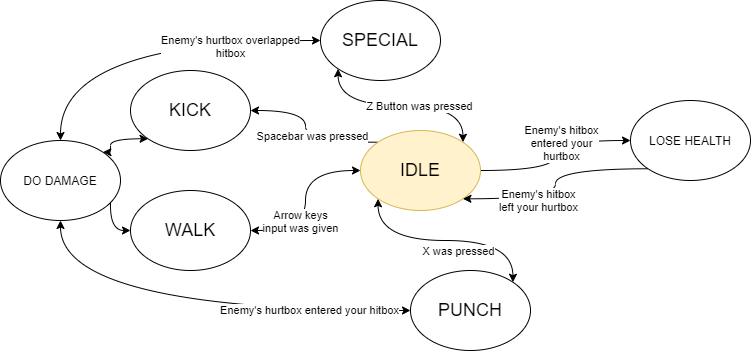

The diagram above was exported from draw.io. Its source (the exported page's mxGraphModel, read from the mxfile embedded in the PNG):
<mxGraphModel dx="1102" dy="875" grid="1" gridSize="10" guides="1" tooltips="1" connect="1" arrows="1" fold="1" page="1" pageScale="1" pageWidth="850" pageHeight="1100" math="0" shadow="0">
  <root>
    <mxCell id="0" />
    <mxCell id="1" parent="0" />
    <mxCell id="2" style="edgeStyle=orthogonalEdgeStyle;curved=1;orthogonalLoop=1;jettySize=auto;html=1;exitX=0;exitY=0.5;exitDx=0;exitDy=0;entryX=1;entryY=0.5;entryDx=0;entryDy=0;startArrow=classic;startFill=1;" edge="1" source="3" target="26" parent="1">
      <mxGeometry relative="1" as="geometry" />
    </mxCell>
    <mxCell id="3" value="&lt;font style=&quot;font-size: 18px&quot;&gt;WALK&lt;/font&gt;" style="ellipse;whiteSpace=wrap;html=1;" vertex="1" parent="1">
      <mxGeometry x="260" y="410" width="120" height="80" as="geometry" />
    </mxCell>
    <mxCell id="4" style="edgeStyle=orthogonalEdgeStyle;curved=1;orthogonalLoop=1;jettySize=auto;html=1;exitX=0;exitY=1;exitDx=0;exitDy=0;entryX=1;entryY=0;entryDx=0;entryDy=0;startArrow=classic;startFill=1;" edge="1" source="5" target="26" parent="1">
      <mxGeometry relative="1" as="geometry" />
    </mxCell>
    <mxCell id="5" value="&lt;font style=&quot;font-size: 18px&quot;&gt;KICK&lt;/font&gt;" style="ellipse;whiteSpace=wrap;html=1;" vertex="1" parent="1">
      <mxGeometry x="260" y="290" width="120" height="80" as="geometry" />
    </mxCell>
    <mxCell id="6" style="edgeStyle=orthogonalEdgeStyle;curved=1;orthogonalLoop=1;jettySize=auto;html=1;exitX=0;exitY=0.5;exitDx=0;exitDy=0;entryX=0.5;entryY=1;entryDx=0;entryDy=0;startArrow=classic;startFill=1;" edge="1" source="8" target="26" parent="1">
      <mxGeometry relative="1" as="geometry" />
    </mxCell>
    <mxCell id="7" value="Enemy's hurtbox entered your hitbox" style="edgeLabel;html=1;align=center;verticalAlign=middle;resizable=0;points=[];" vertex="1" connectable="0" parent="6">
      <mxGeometry x="-0.5351" y="-1" relative="1" as="geometry">
        <mxPoint as="offset" />
      </mxGeometry>
    </mxCell>
    <mxCell id="8" value="&lt;font style=&quot;font-size: 18px&quot;&gt;PUNCH&lt;/font&gt;" style="ellipse;whiteSpace=wrap;html=1;" vertex="1" parent="1">
      <mxGeometry x="540" y="490" width="120" height="80" as="geometry" />
    </mxCell>
    <mxCell id="9" style="edgeStyle=orthogonalEdgeStyle;curved=1;orthogonalLoop=1;jettySize=auto;html=1;exitX=0;exitY=0.5;exitDx=0;exitDy=0;startArrow=classic;startFill=1;" edge="1" source="11" target="26" parent="1">
      <mxGeometry relative="1" as="geometry" />
    </mxCell>
    <mxCell id="10" value="Enemy's hurtbox overlapped&lt;br&gt;hitbox" style="edgeLabel;html=1;align=center;verticalAlign=middle;resizable=0;points=[];" vertex="1" connectable="0" parent="9">
      <mxGeometry x="-0.4944" y="5" relative="1" as="geometry">
        <mxPoint as="offset" />
      </mxGeometry>
    </mxCell>
    <mxCell id="11" value="&lt;font style=&quot;font-size: 18px&quot;&gt;SPECIAL&lt;/font&gt;" style="ellipse;whiteSpace=wrap;html=1;" vertex="1" parent="1">
      <mxGeometry x="450" y="220" width="120" height="80" as="geometry" />
    </mxCell>
    <mxCell id="12" style="edgeStyle=orthogonalEdgeStyle;orthogonalLoop=1;jettySize=auto;html=1;exitX=0;exitY=1;exitDx=0;exitDy=0;entryX=1;entryY=0;entryDx=0;entryDy=0;curved=1;startArrow=classic;startFill=1;" edge="1" source="22" target="8" parent="1">
      <mxGeometry relative="1" as="geometry" />
    </mxCell>
    <mxCell id="13" value="X was pressed" style="edgeLabel;html=1;align=center;verticalAlign=middle;resizable=0;points=[];" vertex="1" connectable="0" parent="12">
      <mxGeometry x="0.1214" y="-10" relative="1" as="geometry">
        <mxPoint as="offset" />
      </mxGeometry>
    </mxCell>
    <mxCell id="14" style="edgeStyle=orthogonalEdgeStyle;curved=1;orthogonalLoop=1;jettySize=auto;html=1;exitX=0;exitY=0.5;exitDx=0;exitDy=0;startArrow=classic;startFill=1;" edge="1" source="22" target="3" parent="1">
      <mxGeometry relative="1" as="geometry" />
    </mxCell>
    <mxCell id="15" value="Arrow keys&lt;br&gt;input was given" style="edgeLabel;html=1;align=center;verticalAlign=middle;resizable=0;points=[];" vertex="1" connectable="0" parent="14">
      <mxGeometry x="0.2333" y="-6" relative="1" as="geometry">
        <mxPoint as="offset" />
      </mxGeometry>
    </mxCell>
    <mxCell id="16" style="edgeStyle=orthogonalEdgeStyle;curved=1;orthogonalLoop=1;jettySize=auto;html=1;exitX=0;exitY=0;exitDx=0;exitDy=0;" edge="1" source="22" target="5" parent="1">
      <mxGeometry relative="1" as="geometry" />
    </mxCell>
    <mxCell id="17" value="Spacebar was pressed" style="edgeLabel;html=1;align=center;verticalAlign=middle;resizable=0;points=[];" vertex="1" connectable="0" parent="16">
      <mxGeometry x="-0.1766" y="-6" relative="1" as="geometry">
        <mxPoint as="offset" />
      </mxGeometry>
    </mxCell>
    <mxCell id="18" style="edgeStyle=orthogonalEdgeStyle;curved=1;orthogonalLoop=1;jettySize=auto;html=1;exitX=1;exitY=0;exitDx=0;exitDy=0;entryX=0;entryY=1;entryDx=0;entryDy=0;startArrow=classic;startFill=1;" edge="1" source="22" target="11" parent="1">
      <mxGeometry relative="1" as="geometry" />
    </mxCell>
    <mxCell id="19" value="Z Button was pressed" style="edgeLabel;html=1;align=center;verticalAlign=middle;resizable=0;points=[];" vertex="1" connectable="0" parent="18">
      <mxGeometry x="-0.1816" relative="1" as="geometry">
        <mxPoint as="offset" />
      </mxGeometry>
    </mxCell>
    <mxCell id="20" style="edgeStyle=orthogonalEdgeStyle;curved=1;orthogonalLoop=1;jettySize=auto;html=1;exitX=1;exitY=0.5;exitDx=0;exitDy=0;" edge="1" source="22" target="25" parent="1">
      <mxGeometry relative="1" as="geometry" />
    </mxCell>
    <mxCell id="21" value="Enemy's hitbox&lt;br&gt;entered your&lt;br&gt;hurtbox" style="edgeLabel;html=1;align=center;verticalAlign=middle;resizable=0;points=[];" vertex="1" connectable="0" parent="20">
      <mxGeometry x="0.2222" y="-2" relative="1" as="geometry">
        <mxPoint as="offset" />
      </mxGeometry>
    </mxCell>
    <mxCell id="22" value="&lt;font style=&quot;font-size: 18px&quot;&gt;IDLE&lt;/font&gt;" style="ellipse;whiteSpace=wrap;html=1;fillColor=#fff2cc;strokeColor=#d6b656;" vertex="1" parent="1">
      <mxGeometry x="490" y="350" width="120" height="80" as="geometry" />
    </mxCell>
    <mxCell id="23" style="edgeStyle=orthogonalEdgeStyle;curved=1;orthogonalLoop=1;jettySize=auto;html=1;exitX=0;exitY=1;exitDx=0;exitDy=0;entryX=1;entryY=1;entryDx=0;entryDy=0;" edge="1" source="25" target="22" parent="1">
      <mxGeometry relative="1" as="geometry" />
    </mxCell>
    <mxCell id="24" value="Enemy's hitbox&lt;br&gt;left your hurtbox" style="edgeLabel;html=1;align=center;verticalAlign=middle;resizable=0;points=[];" vertex="1" connectable="0" parent="23">
      <mxGeometry x="0.3036" y="1" relative="1" as="geometry">
        <mxPoint as="offset" />
      </mxGeometry>
    </mxCell>
    <mxCell id="25" value="LOSE HEALTH" style="ellipse;whiteSpace=wrap;html=1;" vertex="1" parent="1">
      <mxGeometry x="760" y="320" width="120" height="80" as="geometry" />
    </mxCell>
    <mxCell id="26" value="DO DAMAGE" style="ellipse;whiteSpace=wrap;html=1;" vertex="1" parent="1">
      <mxGeometry x="130" y="360" width="120" height="80" as="geometry" />
    </mxCell>
  </root>
</mxGraphModel>